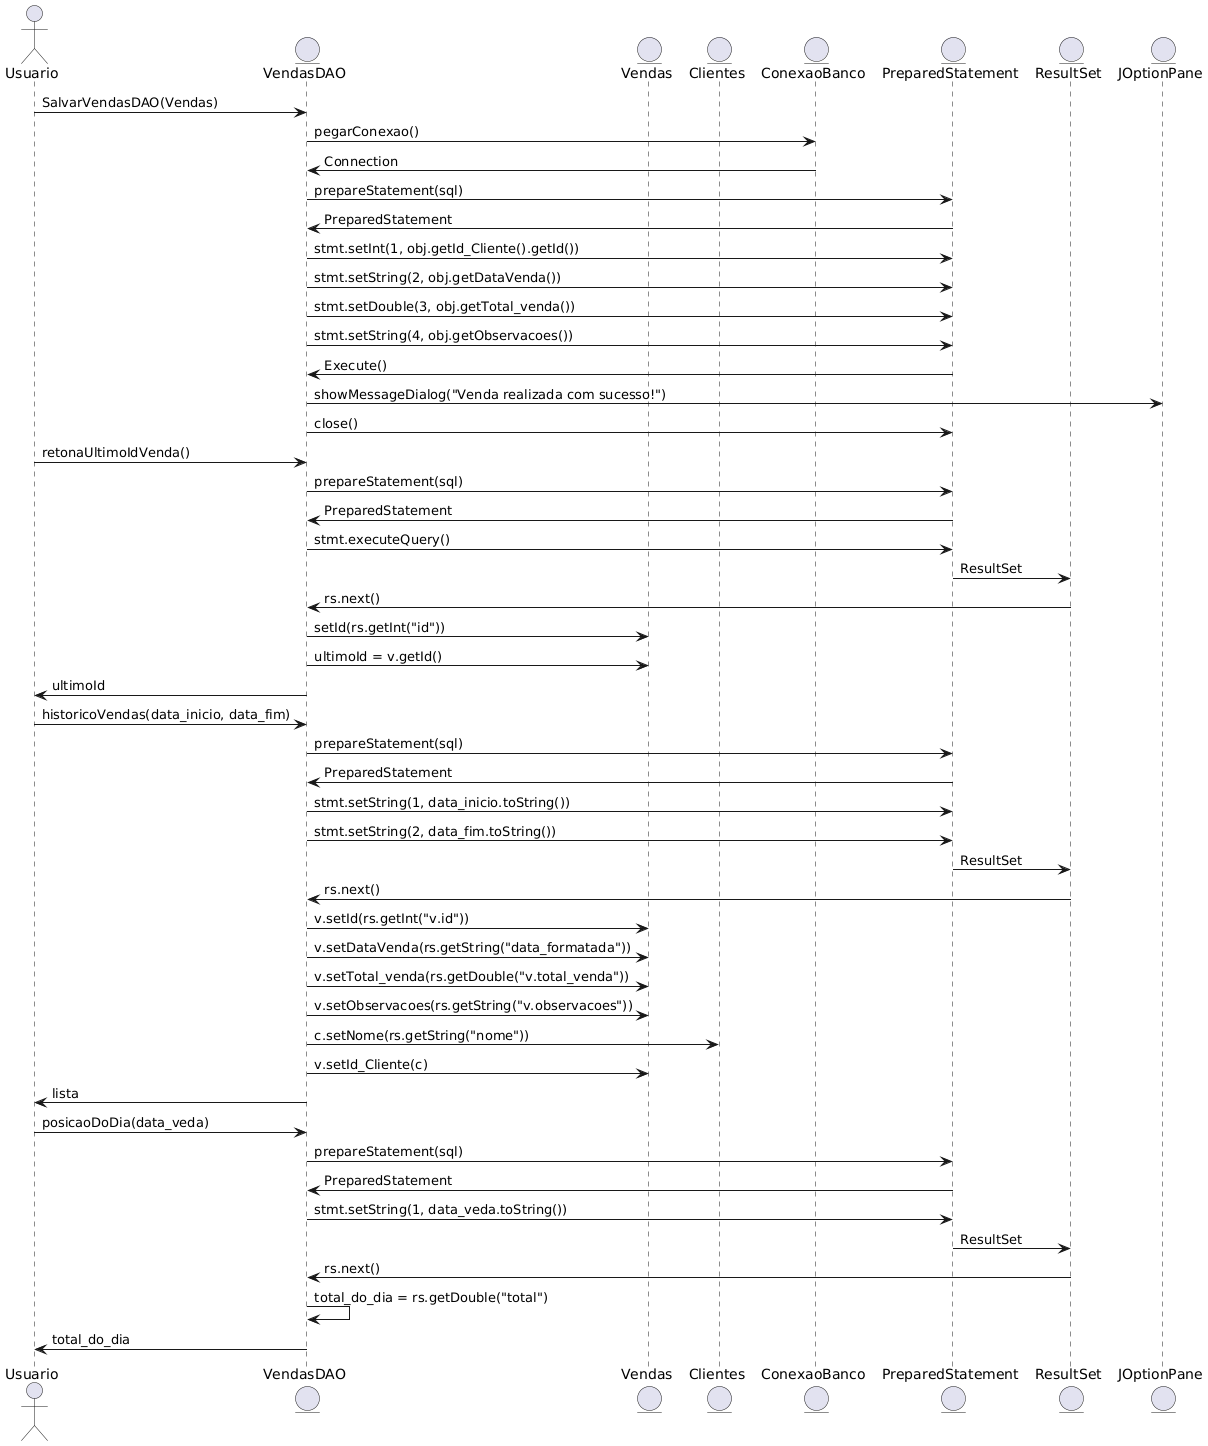

The diagram above was rendered by PlantUML. Its source (embedded in the PNG):
@startuml
actor Usuario
entity "VendasDAO" as VendasDAO
entity "Vendas" as Vendas
entity "Clientes" as Cliente
entity "ConexaoBanco" as ConexaoBanco
entity "PreparedStatement" as PreparedStatement
entity "ResultSet" as ResultSet
entity "JOptionPane" as JOptionPane

Usuario -> VendasDAO : SalvarVendasDAO(Vendas)
VendasDAO -> ConexaoBanco : pegarConexao()
ConexaoBanco -> VendasDAO : Connection
VendasDAO -> PreparedStatement : prepareStatement(sql)
PreparedStatement -> VendasDAO : PreparedStatement
VendasDAO -> PreparedStatement : stmt.setInt(1, obj.getId_Cliente().getId())
VendasDAO -> PreparedStatement : stmt.setString(2, obj.getDataVenda())
VendasDAO -> PreparedStatement : stmt.setDouble(3, obj.getTotal_venda())
VendasDAO -> PreparedStatement : stmt.setString(4, obj.getObservacoes())
PreparedStatement -> VendasDAO : Execute()
VendasDAO -> JOptionPane : showMessageDialog("Venda realizada com sucesso!")
VendasDAO -> PreparedStatement : close()

Usuario -> VendasDAO : retonaUltimoIdVenda()
VendasDAO -> PreparedStatement : prepareStatement(sql)
PreparedStatement -> VendasDAO : PreparedStatement
VendasDAO -> PreparedStatement : stmt.executeQuery()
PreparedStatement -> ResultSet : ResultSet
ResultSet -> VendasDAO : rs.next()
VendasDAO -> Vendas : setId(rs.getInt("id"))
VendasDAO -> Vendas : ultimoId = v.getId()
VendasDAO -> Usuario : ultimoId

Usuario -> VendasDAO : historicoVendas(data_inicio, data_fim)
VendasDAO -> PreparedStatement : prepareStatement(sql)
PreparedStatement -> VendasDAO : PreparedStatement
VendasDAO -> PreparedStatement : stmt.setString(1, data_inicio.toString())
VendasDAO -> PreparedStatement : stmt.setString(2, data_fim.toString())
PreparedStatement -> ResultSet : ResultSet
ResultSet -> VendasDAO : rs.next()
VendasDAO -> Vendas : v.setId(rs.getInt("v.id"))
VendasDAO -> Vendas : v.setDataVenda(rs.getString("data_formatada"))
VendasDAO -> Vendas : v.setTotal_venda(rs.getDouble("v.total_venda"))
VendasDAO -> Vendas : v.setObservacoes(rs.getString("v.observacoes"))
VendasDAO -> Cliente : c.setNome(rs.getString("nome"))
VendasDAO -> Vendas : v.setId_Cliente(c)
VendasDAO -> Usuario : lista

Usuario -> VendasDAO : posicaoDoDia(data_veda)
VendasDAO -> PreparedStatement : prepareStatement(sql)
PreparedStatement -> VendasDAO : PreparedStatement
VendasDAO -> PreparedStatement : stmt.setString(1, data_veda.toString())
PreparedStatement -> ResultSet : ResultSet
ResultSet -> VendasDAO : rs.next()
VendasDAO -> VendasDAO : total_do_dia = rs.getDouble("total")
VendasDAO -> Usuario : total_do_dia
@enduml